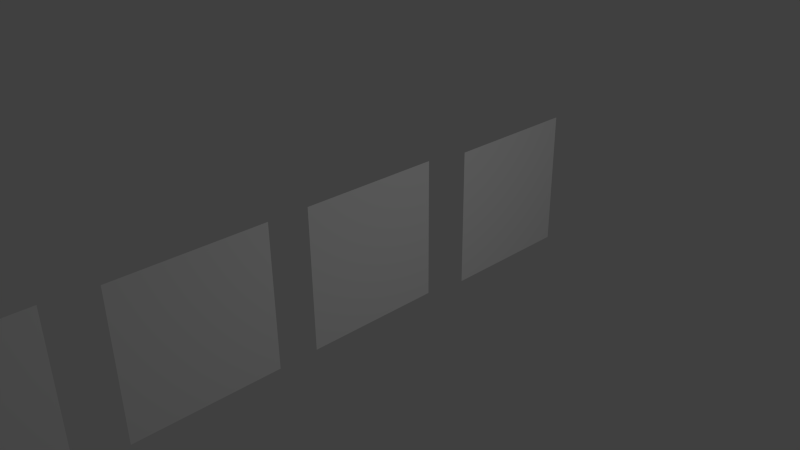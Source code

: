 # Source: TexturedPlans.blend  (saved by Blender 2.75.0; exported with 4.5.12 LTS)
import bpy
from mathutils import Matrix  # noqa: F401  (used for matrix-valued properties, if any)

bpy.ops.wm.read_factory_settings(use_empty=True)
scene = bpy.context.scene
scene.name = 'Scene'

# ---- collections
col_collection_1 = bpy.data.collections.new('Collection 1'); scene.collection.children.link(col_collection_1)

# ---- materials (node trees are filled in below, after node groups)
mat_material_004 = bpy.data.materials.new('Material.004')
mat_material_004.alpha_threshold = 0.0
mat_material_004.use_transparent_shadow = False
mat_material_004.roughness = 0.5
mat_material_003 = bpy.data.materials.new('Material.003')
mat_material_003.alpha_threshold = 0.0
mat_material_003.use_transparent_shadow = False
mat_material_003.roughness = 0.5
mat_material_001 = bpy.data.materials.new('Material.001')
mat_material_001.alpha_threshold = 0.0
mat_material_001.use_transparent_shadow = False
mat_material_001.preview_render_type = 'FLAT'
mat_material_001.roughness = 0.5
mat_material_002 = bpy.data.materials.new('Material.002')
mat_material_002.alpha_threshold = 0.0
mat_material_002.use_transparent_shadow = False
mat_material_002.roughness = 0.5

# ---- material node trees

# ---- world
world_world = bpy.data.worlds.new('World'); scene.world = world_world
world_world.color = (0.05088, 0.05088, 0.05088)
world_world.use_sun_shadow = False
world_world.sun_shadow_jitter_overblur = 0.0
world_world.cycles.sampling_method = 'MANUAL'
world_world.cycles.sample_map_resolution = 256

# ---- cameras
cam_camera = bpy.data.cameras.new('Camera')
cam_camera.clip_end = 100.0
cam_camera.lens = 35.0
cam_camera.sensor_width = 32.0
cam_camera.sensor_height = 18.0
cam_camera.ortho_scale = 7.314
cam_camera.dof.focus_distance = 0.0
cam_camera.dof.aperture_fstop = 128.0

# ---- lights
light_lamp = bpy.data.lights.new('Lamp', 'POINT')
light_lamp.transmission_factor = 0.0
light_lamp.cutoff_distance = 30.0
light_lamp.energy = 100.0
light_lamp.shadow_buffer_clip_start = 1.001
light_lamp.shadow_soft_size = 0.1
light_lamp.shadow_maximum_resolution = 0.006
light_lamp.use_absolute_resolution = True
light_lamp.cycles.use_multiple_importance_sampling = False

# ---- meshes
me_plane_003 = bpy.data.meshes.new('Plane.003')
me_plane_003.from_pydata([(-1.0, -1.0, 0.0), (1.0, -1.0, 0.0), (-1.0, 1.0, 0.0), (1.0, 1.0, 0.0)], [], [(0, 1, 3, 2)])
_uv = me_plane_003.uv_layers.new(name='UVMap')
_uv.uv.foreach_set('vector', [0.9999, 0.9999, 9.998e-05, 0.9999, 0.0001001, 9.998e-05, 0.9999, 0.0001001])
me_plane_003.materials.append(mat_material_004)
me_plane_003.use_remesh_preserve_volume = False
me_plane_003.use_remesh_preserve_attributes = False
me_plane_003.use_mirror_vertex_groups = False
me_plane_003.update()
me_plane_002 = bpy.data.meshes.new('Plane.002')
me_plane_002.from_pydata([(-1.0, -1.0, 0.0), (1.0, -1.0, 0.0), (-1.0, 1.0, 0.0), (1.0, 1.0, 0.0)], [], [(0, 1, 3, 2)])
_uv = me_plane_002.uv_layers.new(name='UVMap')
_uv.uv.foreach_set('vector', [0.9999, 0.9999, 9.998e-05, 0.9999, 9.998e-05, 9.998e-05, 0.9999, 0.0001001])
me_plane_002.materials.append(mat_material_003)
me_plane_002.use_remesh_preserve_volume = False
me_plane_002.use_remesh_preserve_attributes = False
me_plane_002.use_mirror_vertex_groups = False
me_plane_002.update()
me_plane_001 = bpy.data.meshes.new('Plane.001')
me_plane_001.from_pydata([(-1.0, -1.0, 0.0), (1.0, -1.0, 0.0), (-1.0, 1.0, 0.0), (1.0, 1.0, 0.0)], [], [(0, 1, 3, 2)])
_uv = me_plane_001.uv_layers.new(name='UVMap')
_uv.uv.foreach_set('vector', [0.9999, 0.9999, 9.998e-05, 0.9999, 0.0001001, 9.998e-05, 0.9999, 0.0001001])
_ca = me_plane_001.color_attributes.new('Col', 'BYTE_COLOR', 'CORNER')
_ca.data.foreach_set('color', [1.0, 1.0, 1.0, 1.0, 1.0, 1.0, 1.0, 1.0, 1.0, 1.0, 1.0, 1.0, 1.0, 1.0, 1.0, 1.0])
me_plane_001.materials.append(mat_material_001)
me_plane_001.use_remesh_preserve_volume = False
me_plane_001.use_remesh_preserve_attributes = False
me_plane_001.use_mirror_vertex_groups = False
me_plane_001.update()
me_plane = bpy.data.meshes.new('Plane')
me_plane.from_pydata([(-1.0, -1.0, 0.0), (1.0, -1.0, 0.0), (-1.0, 1.0, 0.0), (1.0, 1.0, 0.0)], [], [(0, 1, 3, 2)])
_uv = me_plane.uv_layers.new(name='UVMap')
_uv.uv.foreach_set('vector', [0.9999, 0.9999, 9.998e-05, 0.9999, 0.0001, 9.998e-05, 0.9999, 0.0001001])
me_plane.materials.append(mat_material_002)
me_plane.use_remesh_preserve_volume = False
me_plane.use_remesh_preserve_attributes = False
me_plane.use_mirror_vertex_groups = False
me_plane.update()

# ---- objects
ob_plane_003 = bpy.data.objects.new('Plane.003', me_plane_003)
ob_plane_002 = bpy.data.objects.new('Plane.002', me_plane_002)
ob_plane_001 = bpy.data.objects.new('Plane.001', me_plane_001)
ob_plane = bpy.data.objects.new('Plane', me_plane)
ob_lamp = bpy.data.objects.new('Lamp', light_lamp)
ob_camera = bpy.data.objects.new('Camera', cam_camera)

# ---- transforms, parenting, visibility, modifiers, constraints
ob_plane_003.location = (0.07123, -5.232, 0.09049)
ob_plane_003.rotation_euler = (-0.0, 1.571, -0.0)
ob_plane_003.lineart.crease_threshold = 0.0
ob_plane_002.location = (0.03725, -2.589, 0.02491)
ob_plane_002.rotation_euler = (-0.0, 1.571, -0.0)
ob_plane_002.lineart.crease_threshold = 0.0
ob_plane_001.location = (0.03716, 2.642, -0.05228)
ob_plane_001.rotation_euler = (-0.0, 1.571, -0.0)
ob_plane_001.lineart.crease_threshold = 0.0
ob_plane.location = (0.0, 0.0, 0.0)
ob_plane.rotation_euler = (-0.0, 1.571, -0.0)
ob_plane.lineart.crease_threshold = 0.0
ob_lamp.location = (5.808, 1.021, 2.348)
ob_lamp.rotation_euler = (0.6503, 0.05522, 1.866)
ob_lamp.lock_rotations_4d = False
ob_lamp.empty_display_type = 'ARROWS'
ob_lamp.color = (0.0, 0.0, 0.0, 0.0)
ob_lamp.lineart.crease_threshold = 0.0
ob_camera.location = (7.481, -6.508, 5.344)
ob_camera.rotation_euler = (1.109, 0.01082, 0.8149)
ob_camera.lock_rotations_4d = False
ob_camera.empty_display_type = 'ARROWS'
ob_camera.color = (0.0, 0.0, 0.0, 0.0)
ob_camera.display_type = 'WIRE'
ob_camera.lineart.crease_threshold = 0.0

# ---- collection membership
col_collection_1.objects.link(ob_plane_003)
col_collection_1.objects.link(ob_plane_002)
col_collection_1.objects.link(ob_plane_001)
col_collection_1.objects.link(ob_plane)
col_collection_1.objects.link(ob_lamp)
col_collection_1.objects.link(ob_camera)

# ---- scene / render settings (as saved in the file)
scene.camera = ob_camera
scene.frame_start = 1; scene.frame_end = 250; scene.frame_set(1)
scene.render.engine = 'BLENDER_EEVEE_NEXT'
scene.render.resolution_percentage = 50
scene.render.dither_intensity = 0.0
scene.cycles.use_denoising = False
scene.cycles.samples = 10
scene.cycles.sampling_pattern = 'TABULATED_SOBOL'
scene.cycles.light_sampling_threshold = 0.0
scene.cycles.use_adaptive_sampling = False
scene.cycles.use_light_tree = False
scene.cycles.blur_glossy = 0.0
scene.cycles.pixel_filter_type = 'GAUSSIAN'
scene.cycles.sample_clamp_indirect = 0.0
scene.view_settings.view_transform = 'Standard'
bpy.context.view_layer.update()
